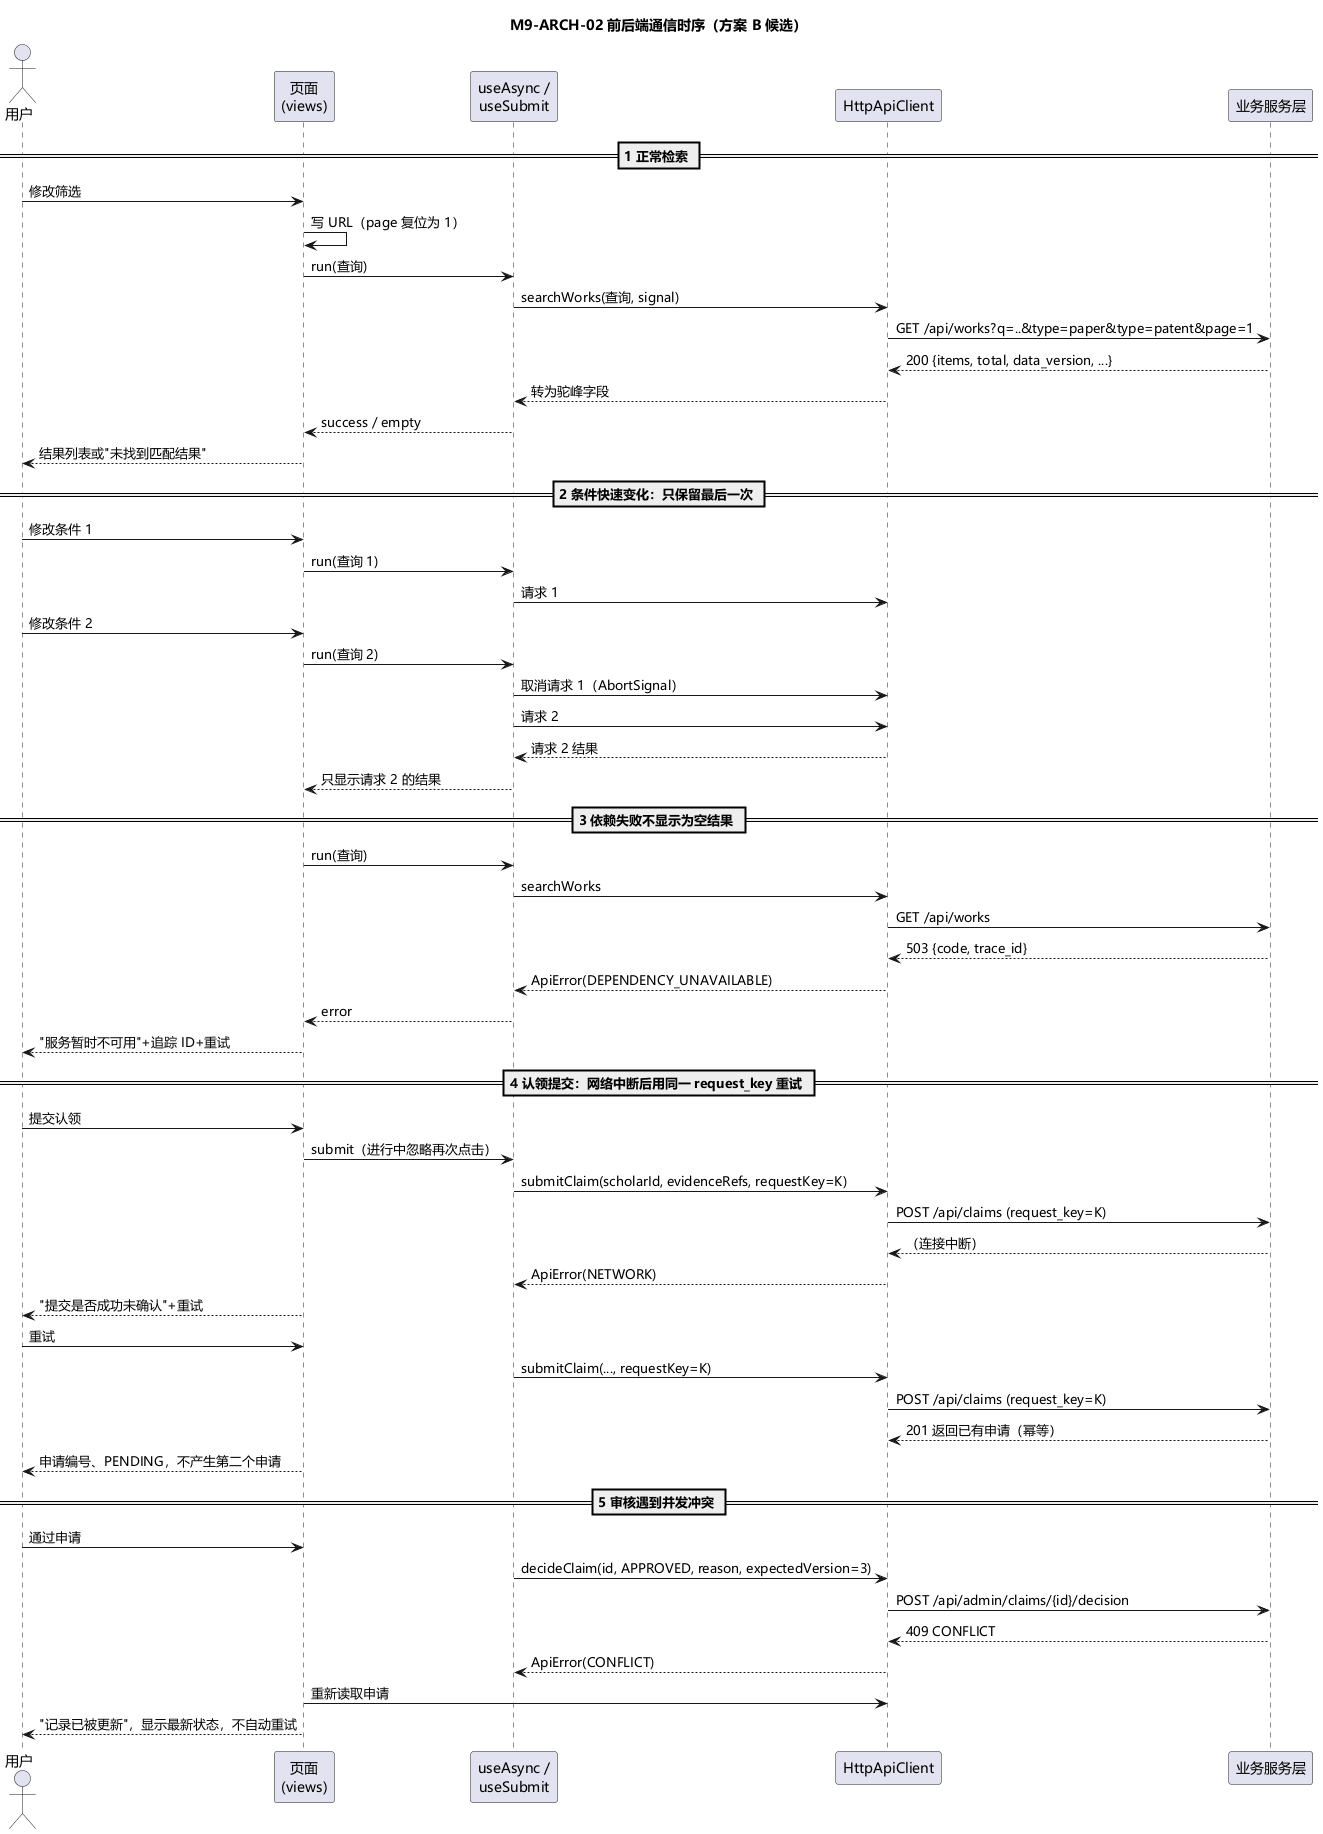

The diagram above was rendered by PlantUML. Its source (embedded in the PNG):
@startuml
!pragma layout smetana
title M9-ARCH-02 前后端通信时序（方案 B 候选）
' 对应 02-frontend-backend-communication.md。接口路径为假设 A-08、A-10、A-11，待契约冻结。
skinparam defaultFontName "Microsoft YaHei"
skinparam shadowing false

actor 用户 as U
participant "页面\n(views)" as V
participant "useAsync /\nuseSubmit" as C
participant "HttpApiClient" as H
participant "业务服务层" as S

== 1 正常检索 ==
U -> V : 修改筛选
V -> V : 写 URL（page 复位为 1）
V -> C : run(查询)
C -> H : searchWorks(查询, signal)
H -> S : GET /api/works?q=..&type=paper&type=patent&page=1
S --> H : 200 {items, total, data_version, ...}
H --> C : 转为驼峰字段
C --> V : success / empty
V --> U : 结果列表或"未找到匹配结果"

== 2 条件快速变化：只保留最后一次 ==
U -> V : 修改条件 1
V -> C : run(查询 1)
C -> H : 请求 1
U -> V : 修改条件 2
V -> C : run(查询 2)
C -> H : 取消请求 1（AbortSignal）
C -> H : 请求 2
H --> C : 请求 2 结果
C --> V : 只显示请求 2 的结果

== 3 依赖失败不显示为空结果 ==
V -> C : run(查询)
C -> H : searchWorks
H -> S : GET /api/works
S --> H : 503 {code, trace_id}
H --> C : ApiError(DEPENDENCY_UNAVAILABLE)
C --> V : error
V --> U : "服务暂时不可用"+追踪 ID+重试

== 4 认领提交：网络中断后用同一 request_key 重试 ==
U -> V : 提交认领
V -> C : submit（进行中忽略再次点击）
C -> H : submitClaim(scholarId, evidenceRefs, requestKey=K)
H -> S : POST /api/claims (request_key=K)
S --> H : （连接中断）
H --> C : ApiError(NETWORK)
V --> U : "提交是否成功未确认"+重试
U -> V : 重试
C -> H : submitClaim(..., requestKey=K)
H -> S : POST /api/claims (request_key=K)
S --> H : 201 返回已有申请（幂等）
V --> U : 申请编号、PENDING，不产生第二个申请

== 5 审核遇到并发冲突 ==
U -> V : 通过申请
C -> H : decideClaim(id, APPROVED, reason, expectedVersion=3)
H -> S : POST /api/admin/claims/{id}/decision
S --> H : 409 CONFLICT
H --> C : ApiError(CONFLICT)
V -> H : 重新读取申请
V --> U : "记录已被更新"，显示最新状态，不自动重试
@enduml